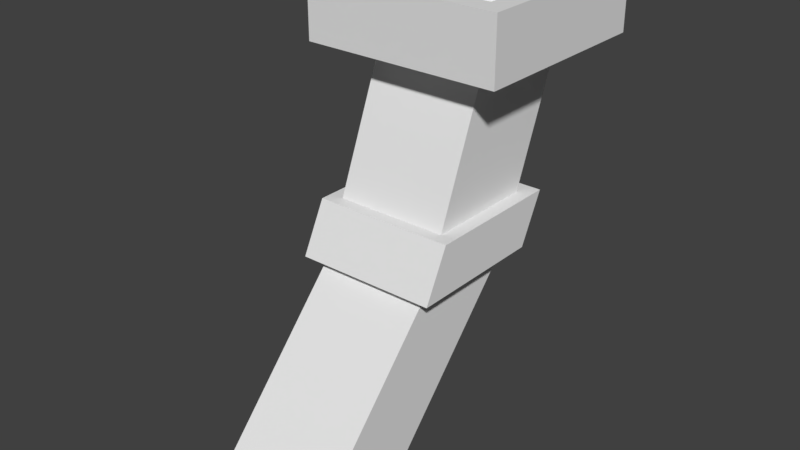 # Source: Torch.blend  (saved by Blender 2.79.0; exported with 4.5.12 LTS)
import bpy
from mathutils import Matrix  # noqa: F401  (used for matrix-valued properties, if any)

bpy.ops.wm.read_factory_settings(use_empty=True)
scene = bpy.context.scene
scene.name = 'Scene'

# ---- collections
col_collection_1 = bpy.data.collections.new('Collection 1'); scene.collection.children.link(col_collection_1)

# ---- world
world_world = bpy.data.worlds.new('World'); scene.world = world_world
world_world.color = (0.05088, 0.05088, 0.05088)
world_world.use_sun_shadow = False
world_world.sun_shadow_jitter_overblur = 0.0
world_world.cycles.sampling_method = 'MANUAL'

# ---- meshes
me_cube_001 = bpy.data.meshes.new('Cube.001')
me_cube_001.from_pydata([(-0.125, 0.001002, 0.01645), (-0.125, 0.7882, -0.4964), (-0.125, 0.001002, 0.2664), (-0.125, 0.7882, -0.2465), (0.125, 0.001002, 0.01645), (0.125, 0.7882, -0.4964), (0.125, 0.001002, 0.2664), (0.125, 0.7882, -0.2465), (-0.125, 0.3946, -0.339), (-0.125, 0.3946, -0.0891), (0.125, 0.3946, -0.0891), (0.125, 0.3946, -0.339), (-0.125, 0.5045, -0.3829), (-0.125, 0.5045, -0.133), (0.125, 0.5045, -0.133), (0.125, 0.5045, -0.3829), (-0.1566, 0.3946, -0.3651), (-0.1566, 0.3946, -0.05194), (0.1566, 0.3946, -0.05194), (0.1566, 0.3946, -0.3651), (-0.1566, 0.5045, -0.4201), (-0.1566, 0.5045, -0.107), (0.1566, 0.5045, -0.107), (0.1566, 0.5045, -0.4201), (-0.22, 0.8069, -0.5914), (-0.22, 0.8069, -0.1515), (0.22, 0.8069, -0.5914), (0.22, 0.8069, -0.1515), (-0.174, 0.9461, -0.5454), (-0.174, 0.9461, -0.1975), (0.174, 0.9461, -0.5454), (0.174, 0.9461, -0.1975), (-0.22, 0.9461, -0.5914), (-0.22, 0.9461, -0.1515), (0.22, 0.9461, -0.1515), (0.22, 0.9461, -0.5914), (-0.174, 0.821, -0.5454), (-0.174, 0.821, -0.1975), (0.174, 0.821, -0.5454), (0.174, 0.821, -0.1975)], [], [(12, 13, 3, 1), (13, 14, 7, 3), (14, 15, 5, 7), (15, 12, 1, 5), (2, 0, 4, 6), (7, 27, 25, 3), (4, 0, 8, 11), (6, 4, 11, 10), (2, 6, 10, 9), (0, 2, 9, 8), (14, 22, 23, 15), (8, 16, 19, 11), (12, 20, 21, 13), (10, 18, 17, 9), (19, 16, 20, 23), (18, 19, 23, 22), (17, 18, 22, 21), (16, 17, 21, 20), (9, 17, 16, 8), (11, 19, 18, 10), (13, 21, 22, 14), (15, 23, 20, 12), (24, 32, 35, 26), (5, 26, 27, 7), (3, 25, 24, 1), (1, 24, 26, 5), (30, 38, 39, 31), (27, 34, 33, 25), (26, 35, 34, 27), (25, 33, 32, 24), (28, 32, 33, 29), (29, 33, 34, 31), (31, 34, 35, 30), (30, 35, 32, 28), (39, 38, 36, 37), (29, 37, 36, 28), (28, 36, 38, 30), (31, 39, 37, 29)])
_uv = me_cube_001.uv_layers.new(name='UVMap')
_uv.uv.foreach_set('vector', [0.8537, 0.404, 0.7107, 0.4613, 0.7107, 0.2724, 0.8537, 0.2151, 0.8647, 0.6619, 0.7107, 0.6619, 0.7107, 0.4747, 0.8647, 0.4747, 3.212e-08, 0.5439, 0.1429, 0.6013, 0.1429, 0.7902, 0.0, 0.7328, 0.6781, 3.685e-08, 0.832, 0.0, 0.832, 0.1872, 0.6781, 0.1872, 0.7107, 0.8164, 0.7107, 0.6619, 0.8647, 0.6619, 0.8647, 0.8164, 0.05852, 0.3307, 0.0, 0.272, 0.271, 0.272, 0.2124, 0.3307, 0.5568, 0.2151, 0.7107, 0.2151, 0.7107, 0.4747, 0.5568, 0.4747, 0.5568, 0.5345, 0.4139, 0.4771, 0.4139, 0.2151, 0.5568, 0.2724, 0.7107, 0.7344, 0.5568, 0.7344, 0.5568, 0.4747, 0.7107, 0.4747, 0.4139, 0.4771, 0.271, 0.5345, 0.271, 0.2724, 0.4139, 0.2151, 0.2904, 0.7119, 0.271, 0.728, 0.271, 0.5345, 0.2904, 0.5575, 0.5047, 0.0161, 0.4853, 7.369e-08, 0.6781, 0.0, 0.6587, 0.0161, 0.4444, 0.5575, 0.4638, 0.5345, 0.4638, 0.728, 0.4444, 0.7119, 0.6587, 0.1706, 0.6781, 0.1936, 0.4853, 0.1936, 0.5047, 0.1706, 1.836e-08, 0.9837, 0.0, 0.7902, 0.07387, 0.7902, 0.07387, 0.9837, 0.9323, 0.9743, 0.9323, 0.7807, 1.0, 0.7467, 1.0, 0.9403, 0.4638, 1.0, 0.4638, 0.8064, 0.5377, 0.8064, 0.5377, 1.0, 0.9323, 0.7807, 0.9323, 0.9743, 0.8647, 0.9403, 0.8647, 0.7467, 0.5047, 0.1706, 0.4853, 0.1936, 0.4853, 7.369e-08, 0.5047, 0.0161, 0.6587, 0.0161, 0.6781, 0.0, 0.6781, 0.1936, 0.6587, 0.1706, 0.4444, 0.7119, 0.4638, 0.728, 0.271, 0.728, 0.2904, 0.7119, 0.2904, 0.5575, 0.271, 0.5345, 0.4638, 0.5345, 0.4444, 0.5575, 0.8537, 0.1894, 0.9368, 0.1894, 0.9368, 0.4613, 0.8537, 0.4613, 0.05852, 0.4852, 2.753e-08, 0.5439, 0.0, 0.272, 0.05852, 0.3307, 0.2124, 0.3307, 0.271, 0.272, 0.271, 0.5439, 0.2124, 0.4852, 0.2124, 0.4852, 0.271, 0.5439, 2.753e-08, 0.5439, 0.05852, 0.4852, 0.271, 0.728, 0.348, 0.728, 0.348, 0.9431, 0.271, 0.9431, 0.8647, 0.4747, 0.9478, 0.4747, 0.9478, 0.7467, 0.8647, 0.7467, 0.2287, 0.8159, 0.1429, 0.8159, 0.1429, 0.5439, 0.2287, 0.5439, 0.5496, 0.8064, 0.4638, 0.8064, 0.4638, 0.5345, 0.5496, 0.5345, 0.2426, 0.02844, 0.271, 0.0, 0.271, 0.272, 0.2426, 0.2435, 0.2426, 0.2435, 0.271, 0.272, 1.836e-08, 0.272, 0.02834, 0.2435, 0.02834, 0.2435, 1.836e-08, 0.272, 0.0, 0.0, 0.02834, 0.02844, 0.02834, 0.02844, 0.0, 0.0, 0.271, 0.0, 0.2426, 0.02844, 0.271, 0.2151, 0.271, 3.685e-08, 0.4853, 0.0, 0.4853, 0.2151, 0.348, 0.728, 0.425, 0.728, 0.425, 0.9431, 0.348, 0.9431, 0.7063, 0.9495, 0.6315, 0.9495, 0.6315, 0.7344, 0.7063, 0.7344, 0.6315, 0.9495, 0.5568, 0.9495, 0.5568, 0.7344, 0.6315, 0.7344])
me_cube_001.use_remesh_preserve_volume = False
me_cube_001.use_remesh_preserve_attributes = False
me_cube_001.use_mirror_vertex_groups = False
me_cube_001.update()

# ---- objects
ob_torch = bpy.data.objects.new('Torch', me_cube_001)

# ---- transforms, parenting, visibility, modifiers, constraints
ob_torch.location = (0.0, 0.0, 0.0)
ob_torch.rotation_euler = (1.571, 0.0, 0.0)
ob_torch.lineart.crease_threshold = 0.0

# ---- collection membership
col_collection_1.objects.link(ob_torch)

# ---- scene / render settings (as saved in the file)
scene.frame_start = 1; scene.frame_end = 250; scene.frame_set(1)
scene.render.engine = 'BLENDER_EEVEE_NEXT'
scene.render.resolution_percentage = 50
scene.render.dither_intensity = 0.0
scene.cycles.use_denoising = False
scene.cycles.samples = 128
scene.cycles.sampling_pattern = 'TABULATED_SOBOL'
scene.cycles.use_adaptive_sampling = False
scene.cycles.use_light_tree = False
scene.cycles.blur_glossy = 0.0
scene.cycles.sample_clamp_indirect = 0.0
scene.view_settings.view_transform = 'Standard'
bpy.context.view_layer.update()

# ---- added for rendering (the .blend has no active camera and no usable light): camera, sun
cam_auto = bpy.data.cameras.new('AutoCamera')
cam_auto.lens = 50.0
cam_auto.sensor_width = 36.0
cam_auto.clip_end = 1000.0
ob_auto_camera = bpy.data.objects.new('AutoCamera', cam_auto)
scene.collection.objects.link(ob_auto_camera)
ob_auto_camera.location = (1.24904, -1.33632, 1.47277)
ob_auto_camera.rotation_euler = (1.09748, -7.21219e-08, 0.694738)
scene.camera = ob_auto_camera
light_auto_sun = bpy.data.lights.new('AutoSun', 'SUN')
light_auto_sun.energy = 3.0
light_auto_sun.angle = 0.0523599
ob_auto_sun = bpy.data.objects.new('AutoSun', light_auto_sun)
scene.collection.objects.link(ob_auto_sun)
ob_auto_sun.rotation_euler = (0.872665, 0.174533, 0.523599)
bpy.context.view_layer.update()

